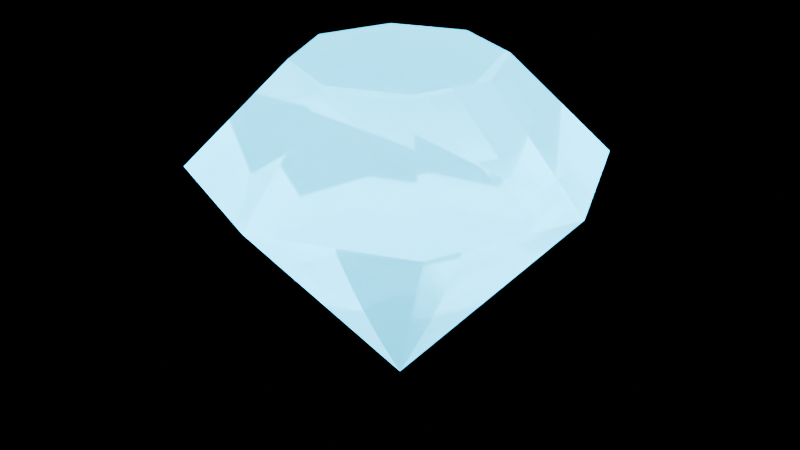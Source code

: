 # Source: diamond.blend  (saved by Blender 5.2.45; exported with 4.5.12 LTS)
import bpy
from mathutils import Matrix  # noqa: F401  (used for matrix-valued properties, if any)

bpy.ops.wm.read_factory_settings(use_empty=True)
scene = bpy.context.scene
scene.name = 'Scene'

# ---- materials (node trees are filled in below, after node groups)
mat_gemcyan = bpy.data.materials.new('GemCyan')
mat_gemcyan.use_raytrace_refraction = True
mat_gemcyan.use_screen_refraction = True
mat_gemcyan.diffuse_color = (0.2, 0.95, 1.0, 1.0)

# ---- material node trees
mat_gemcyan.use_nodes = True; mat_gemcyan.node_tree.nodes.clear()
_N = mat_gemcyan.node_tree.nodes; _L = mat_gemcyan.node_tree.links
n0 = _N.new('ShaderNodeBsdfPrincipled'); n0.name = 'Principled BSDF'; n0.location = (10, 300)
n0.inputs[0].default_value = (0.2, 0.95, 1.0, 1.0)
n0.inputs[2].default_value = 0.05
n0.inputs[10].default_value = 0.005
n0.inputs[18].default_value = 0.85
n0.inputs[27].default_value = (0.0, 0.6667, 1.0, 1.0)
n0.inputs[28].default_value = 1.2
n1 = _N.new('ShaderNodeOutputMaterial'); n1.name = 'Material Output'; n1.location = (300, 300)
_L.new(n0.outputs[0], n1.inputs[0])
n1.is_active_output = True

# ---- meshes
me_cone = bpy.data.meshes.new('Cone')
me_cone.from_pydata([(0.0, 1.0, -0.25), (0.0, 1.0, -0.25), (0.0, 1.0, -0.25), (0.0, 0.5, 0.25), (0.0, 0.5, 0.25), (0.0, 0.5, 0.25), (0.7071, 0.7071, -0.25), (0.7071, 0.7071, -0.25), (0.7071, 0.7071, -0.25), (0.3536, 0.3536, 0.25), (0.3536, 0.3536, 0.25), (0.3536, 0.3536, 0.25), (1.0, 0.0, -0.25), (1.0, 0.0, -0.25), (1.0, 0.0, -0.25), (0.5, 0.0, 0.25), (0.5, 0.0, 0.25), (0.5, 0.0, 0.25), (0.7071, -0.7071, -0.25), (0.7071, -0.7071, -0.25), (0.7071, -0.7071, -0.25), (0.3536, -0.3536, 0.25), (0.3536, -0.3536, 0.25), (0.3536, -0.3536, 0.25), (0.0, -1.0, -0.25), (0.0, -1.0, -0.25), (0.0, -1.0, -0.25), (0.0, -0.5, 0.25), (0.0, -0.5, 0.25), (0.0, -0.5, 0.25), (-0.7071, -0.7071, -0.25), (-0.7071, -0.7071, -0.25), (-0.7071, -0.7071, -0.25), (-0.3536, -0.3536, 0.25), (-0.3536, -0.3536, 0.25), (-0.3536, -0.3536, 0.25), (-1.0, 0.0, -0.25), (-1.0, 0.0, -0.25), (-1.0, 0.0, -0.25), (-0.5, 0.0, 0.25), (-0.5, 0.0, 0.25), (-0.5, 0.0, 0.25), (-0.7071, 0.7071, -0.25), (-0.7071, 0.7071, -0.25), (-0.7071, 0.7071, -0.25), (-0.3536, 0.3536, 0.25), (-0.3536, 0.3536, 0.25), (-0.3536, 0.3536, 0.25)], [], [(1, 4, 10), (1, 10, 7), (8, 11, 17), (8, 17, 14), (13, 16, 23), (13, 23, 20), (19, 22, 28), (19, 28, 25), (26, 29, 34), (26, 34, 31), (32, 35, 40), (32, 40, 37), (15, 9, 3), (3, 45, 39), (39, 33, 27), (27, 21, 15), (15, 3, 39), (39, 27, 15), (38, 41, 47), (38, 47, 44), (43, 46, 5), (43, 5, 2), (42, 0, 6), (6, 12, 18), (18, 24, 30), (30, 36, 42), (42, 6, 18), (18, 30, 42)])
_uv = me_cone.uv_layers.new(name='UVMap')
_uv.uv.foreach_set('vector', [1.0, 0.5, 1.0, 1.0, 0.875, 1.0, 1.0, 0.5, 0.875, 1.0, 0.875, 0.5, 0.875, 0.5, 0.875, 1.0, 0.75, 1.0, 0.875, 0.5, 0.75, 1.0, 0.75, 0.5, 0.75, 0.5, 0.75, 1.0, 0.625, 1.0, 0.75, 0.5, 0.625, 1.0, 0.625, 0.5, 0.625, 0.5, 0.625, 1.0, 0.5, 1.0, 0.625, 0.5, 0.5, 1.0, 0.5, 0.5, 0.5, 0.5, 0.5, 1.0, 0.375, 1.0, 0.5, 0.5, 0.375, 1.0, 0.375, 0.5, 0.375, 0.5, 0.375, 1.0, 0.25, 1.0, 0.375, 0.5, 0.25, 1.0, 0.25, 0.5, 0.49, 0.25, 0.4197, 0.4197, 0.25, 0.49, 0.25, 0.49, 0.08029, 0.4197, 0.01, 0.25, 0.01, 0.25, 0.08029, 0.08029, 0.25, 0.01, 0.25, 0.01, 0.4197, 0.08029, 0.49, 0.25, 0.49, 0.25, 0.25, 0.49, 0.01, 0.25, 0.01, 0.25, 0.25, 0.01, 0.49, 0.25, 0.25, 0.5, 0.25, 1.0, 0.125, 1.0, 0.25, 0.5, 0.125, 1.0, 0.125, 0.5, 0.125, 0.5, 0.125, 1.0, 0.0, 1.0, 0.125, 0.5, 0.0, 1.0, 0.0, 0.5, 0.5803, 0.4197, 0.75, 0.49, 0.9197, 0.4197, 0.9197, 0.4197, 0.99, 0.25, 0.9197, 0.08029, 0.9197, 0.08029, 0.75, 0.01, 0.5803, 0.08029, 0.5803, 0.08029, 0.51, 0.25, 0.5803, 0.4197, 0.5803, 0.4197, 0.9197, 0.4197, 0.9197, 0.08029, 0.9197, 0.08029, 0.5803, 0.08029, 0.5803, 0.4197])
me_cone.materials.append(mat_gemcyan)
me_cone.update()
me_cone.normals_split_custom_set([tuple(v) for v in zip(*[iter([0.2811, 0.6786, 0.6786, 0.2811, 0.6786, 0.6786, 0.2811, 0.6786, 0.6786, 0.2811, 0.6786, 0.6786, 0.2811, 0.6786, 0.6786, 0.2811, 0.6786, 0.6786, 0.6786, 0.2811, 0.6786, 0.6786, 0.2811, 0.6786, 0.6786, 0.2811, 0.6786, 0.6786, 0.2811, 0.6786, 0.6786, 0.2811, 0.6786, 0.6786, 0.2811, 0.6786, 0.6786, -0.2811, 0.6786, 0.6786, -0.2811, 0.6786, 0.6786, -0.2811, 0.6786, 0.6786, -0.2811, 0.6786, 0.6786, -0.2811, 0.6786, 0.6786, -0.2811, 0.6786, 0.2811, -0.6786, 0.6786, 0.2811, -0.6786, 0.6786, 0.2811, -0.6786, 0.6786, 0.2811, -0.6786, 0.6786, 0.2811, -0.6786, 0.6786, 0.2811, -0.6786, 0.6786, -0.2811, -0.6786, 0.6786, -0.2811, -0.6786, 0.6786, -0.2811, -0.6786, 0.6786, -0.2811, -0.6786, 0.6786, -0.2811, -0.6786, 0.6786, -0.2811, -0.6786, 0.6786, -0.6786, -0.2811, 0.6786, -0.6786, -0.2811, 0.6786, -0.6786, -0.2811, 0.6786, -0.6786, -0.2811, 0.6786, -0.6786, -0.2811, 0.6786, -0.6786, -0.2811, 0.6786, 0.0, 0.0, 1.0, 0.0, 0.0, 1.0, 0.0, 0.0, 1.0, 0.0, 0.0, 1.0, 0.0, 0.0, 1.0, 0.0, 0.0, 1.0, 0.0, 0.0, 1.0, 0.0, 0.0, 1.0, 0.0, 0.0, 1.0, 0.0, 0.0, 1.0, 0.0, 0.0, 1.0, 0.0, 0.0, 1.0, 0.0, 0.0, 1.0, 0.0, 0.0, 1.0, 0.0, 0.0, 1.0, 0.0, 0.0, 1.0, 0.0, 0.0, 1.0, 0.0, 0.0, 1.0, -0.6786, 0.2811, 0.6786, -0.6786, 0.2811, 0.6786, -0.6786, 0.2811, 0.6786, -0.6786, 0.2811, 0.6786, -0.6786, 0.2811, 0.6786, -0.6786, 0.2811, 0.6786, -0.2811, 0.6786, 0.6786, -0.2811, 0.6786, 0.6786, -0.2811, 0.6786, 0.6786, -0.2811, 0.6786, 0.6786, -0.2811, 0.6786, 0.6786, -0.2811, 0.6786, 0.6786, 0.0, 0.0, -1.0, 0.0, 0.0, -1.0, 0.0, 0.0, -1.0, 0.0, 0.0, -1.0, 0.0, 0.0, -1.0, 0.0, 0.0, -1.0, 0.0, 0.0, -1.0, 0.0, 0.0, -1.0, 0.0, 0.0, -1.0, 0.0, 0.0, -1.0, 0.0, 0.0, -1.0, 0.0, 0.0, -1.0, 0.0, 0.0, -1.0, 0.0, 0.0, -1.0, 0.0, 0.0, -1.0, 0.0, 0.0, -1.0, 0.0, 0.0, -1.0, 0.0, 0.0, -1.0])] * 3)])
me_cone_001 = bpy.data.meshes.new('Cone.001')
me_cone_001.from_pydata([(0.0, 1.0, -0.6), (0.0, 1.0, -0.6), (0.0, 1.0, -0.6), (0.7071, 0.7071, -0.6), (0.7071, 0.7071, -0.6), (0.7071, 0.7071, -0.6), (1.0, 0.0, -0.6), (1.0, 0.0, -0.6), (1.0, 0.0, -0.6), (0.7071, -0.7071, -0.6), (0.7071, -0.7071, -0.6), (0.7071, -0.7071, -0.6), (0.0, -1.0, -0.6), (0.0, -1.0, -0.6), (0.0, -1.0, -0.6), (-0.7071, -0.7071, -0.6), (-0.7071, -0.7071, -0.6), (-0.7071, -0.7071, -0.6), (-1.0, 0.0, -0.6), (-1.0, 0.0, -0.6), (-1.0, 0.0, -0.6), (-0.7071, 0.7071, -0.6), (-0.7071, 0.7071, -0.6), (-0.7071, 0.7071, -0.6), (0.0, 0.0, 0.6), (0.0, 0.0, 0.6), (0.0, 0.0, 0.6), (0.0, 0.0, 0.6), (0.0, 0.0, 0.6), (0.0, 0.0, 0.6), (0.0, 0.0, 0.6), (0.0, 0.0, 0.6)], [], [(1, 25, 4), (5, 27, 8), (7, 26, 11), (10, 24, 13), (14, 28, 16), (17, 30, 19), (21, 0, 3), (3, 6, 9), (9, 12, 15), (15, 18, 21), (21, 3, 9), (9, 15, 21), (20, 31, 23), (22, 29, 2)])
_uv = me_cone_001.uv_layers.new(name='UVMap')
_uv.uv.foreach_set('vector', [0.25, 0.49, 0.25, 0.25, 0.4197, 0.4197, 0.4197, 0.4197, 0.25, 0.25, 0.49, 0.25, 0.49, 0.25, 0.25, 0.25, 0.4197, 0.08029, 0.4197, 0.08029, 0.25, 0.25, 0.25, 0.01, 0.25, 0.01, 0.25, 0.25, 0.08029, 0.08029, 0.08029, 0.08029, 0.25, 0.25, 0.01, 0.25, 0.5803, 0.4197, 0.75, 0.49, 0.9197, 0.4197, 0.9197, 0.4197, 0.99, 0.25, 0.9197, 0.08029, 0.9197, 0.08029, 0.75, 0.01, 0.5803, 0.08029, 0.5803, 0.08029, 0.51, 0.25, 0.5803, 0.4197, 0.5803, 0.4197, 0.9197, 0.4197, 0.9197, 0.08029, 0.9197, 0.08029, 0.5803, 0.08029, 0.5803, 0.4197, 0.01, 0.25, 0.25, 0.25, 0.08029, 0.4197, 0.08029, 0.4197, 0.25, 0.25, 0.25, 0.49])
me_cone_001.materials.append(mat_gemcyan)
me_cone_001.update()
me_cone_001.normals_split_custom_set([tuple(v) for v in zip(*[iter([0.3032, 0.7321, 0.61, 0.3032, 0.7321, 0.61, 0.3032, 0.7321, 0.61, 0.7321, 0.3032, 0.61, 0.7321, 0.3032, 0.61, 0.7321, 0.3032, 0.61, 0.7321, -0.3032, 0.61, 0.7321, -0.3032, 0.61, 0.7321, -0.3032, 0.61, 0.3032, -0.7321, 0.61, 0.3032, -0.7321, 0.61, 0.3032, -0.7321, 0.61, -0.3032, -0.7321, 0.61, -0.3032, -0.7321, 0.61, -0.3032, -0.7321, 0.61, -0.7321, -0.3032, 0.61, -0.7321, -0.3032, 0.61, -0.7321, -0.3032, 0.61, 0.0, 0.0, -1.0, 0.0, 0.0, -1.0, 0.0, 0.0, -1.0, 0.0, 0.0, -1.0, 0.0, 0.0, -1.0, 0.0, 0.0, -1.0, 0.0, 0.0, -1.0, 0.0, 0.0, -1.0, 0.0, 0.0, -1.0, 0.0, 0.0, -1.0, 0.0, 0.0, -1.0, 0.0, 0.0, -1.0, 0.0, 0.0, -1.0, 0.0, 0.0, -1.0, 0.0, 0.0, -1.0, 0.0, 0.0, -1.0, 0.0, 0.0, -1.0, 0.0, 0.0, -1.0, -0.7321, 0.3032, 0.61, -0.7321, 0.3032, 0.61, -0.7321, 0.3032, 0.61, -0.3032, 0.7321, 0.61, -0.3032, 0.7321, 0.61, -0.3032, 0.7321, 0.61])] * 3)])

# ---- objects
ob_cone = bpy.data.objects.new('Cone', me_cone)
ob_cone_001 = bpy.data.objects.new('Cone.001', me_cone_001)

# ---- transforms, parenting, visibility, modifiers, constraints
ob_cone.location = (0.0, 0.0, 0.25)
ob_cone.rotation_mode = 'QUATERNION'
ob_cone.rotation_quaternion = (1.0, 0.0, 0.0, 0.0)
ob_cone_001.location = (0.0, 0.0, -0.6)
ob_cone_001.rotation_mode = 'QUATERNION'
ob_cone_001.rotation_quaternion = (4.371e-08, -1.0, 0.0, 0.0)

# ---- collection membership
scene.collection.objects.link(ob_cone)
scene.collection.objects.link(ob_cone_001)

# ---- scene / render settings (as saved in the file)
scene.frame_start = 1; scene.frame_end = 250; scene.frame_set(1)
scene.render.engine = 'BLENDER_EEVEE_NEXT'
scene.render.bake_bias = 0.0
scene.render.bake_samples = 0
scene.render.compositor_device = 'GPU'
scene.eevee.use_volume_custom_range = False
scene.eevee.fast_gi_thickness_near = 0.1
scene.eevee.fast_gi_thickness_far = 0.0
scene.eevee.ray_tracing_options.screen_trace_thickness = 0.1
bpy.context.view_layer.update()

# ---- added for rendering (the .blend has no active camera): camera
cam_auto = bpy.data.cameras.new('AutoCamera')
cam_auto.lens = 50.0
cam_auto.sensor_width = 36.0
cam_auto.clip_end = 1000.0
ob_auto_camera = bpy.data.objects.new('AutoCamera', cam_auto)
scene.collection.objects.link(ob_auto_camera)
ob_auto_camera.location = (3.05324, -3.66389, 2.09259)
ob_auto_camera.rotation_euler = (1.09748, -7.21219e-08, 0.694738)
scene.camera = ob_auto_camera
bpy.context.view_layer.update()
